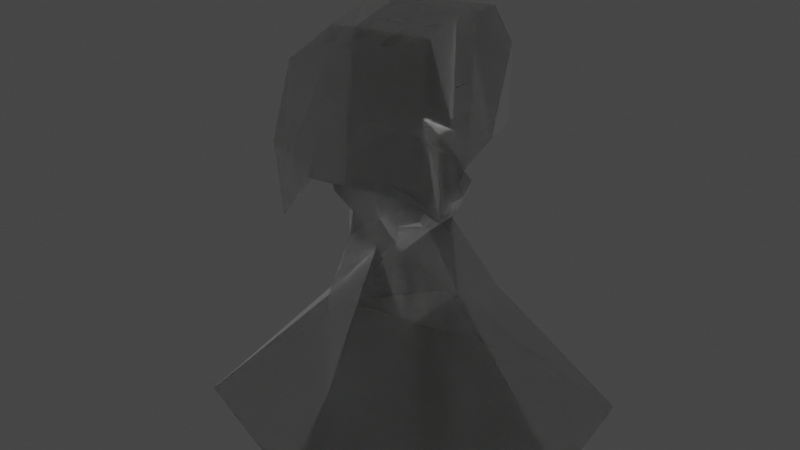 # Source: Bliemin.blend  (saved by Blender 2.93.21; exported with 4.5.12 LTS)
import bpy
from mathutils import Matrix  # noqa: F401  (used for matrix-valued properties, if any)

bpy.ops.wm.read_factory_settings(use_empty=True)
scene = bpy.context.scene
scene.name = 'Scene'

# ---- collections
col_blames = bpy.data.collections.new('Blames'); scene.collection.children.link(col_blames)

# ---- materials (node trees are filled in below, after node groups)
mat_material_001 = bpy.data.materials.new('Material.001')
mat_material_001.use_transparent_shadow = False

# ---- material node trees
mat_material_001.use_nodes = True; mat_material_001.node_tree.nodes.clear()
_N = mat_material_001.node_tree.nodes; _L = mat_material_001.node_tree.links
n0 = _N.new('ShaderNodeBsdfPrincipled'); n0.name = 'Principled BSDF'; n0.location = (10, 300)
n0.distribution = 'GGX'
n0.subsurface_method = 'BURLEY'
n0.inputs[0].default_value = (0.005184, 0.005217, 0.004673, 1.0)
n0.inputs[2].default_value = 0.6029
n0.inputs[3].default_value = 0.0
n0.inputs[4].default_value = 0.8162
n0.inputs[8].default_value = 1.0
n0.inputs[10].default_value = 0.2206
n0.inputs[13].default_value = 0.09559
n0.inputs[14].default_value = (0.005184, 0.005217, 0.004673, 1.0)
n0.inputs[20].default_value = 0.0
n0.inputs[24].default_value = 0.06912
n0.inputs[27].default_value = (0.0, 0.0, 0.0, 1.0)
n1 = _N.new('ShaderNodeOutputMaterial'); n1.name = 'Material Output'; n1.location = (300, 300)
_L.new(n0.outputs[0], n1.inputs[0])
n1.is_active_output = True

# ---- world
world_world = bpy.data.worlds.new('World'); scene.world = world_world
world_world.use_nodes = True; world_world.node_tree.nodes.clear()
_N = world_world.node_tree.nodes; _L = world_world.node_tree.links
n0 = _N.new('ShaderNodeOutputWorld'); n0.name = 'World Output'; n0.location = (300, 300)
n1 = _N.new('ShaderNodeBackground'); n1.name = 'Background'; n1.location = (10, 300)
n1.inputs[0].default_value = (0.05088, 0.05088, 0.05088, 1.0)
_L.new(n1.outputs[0], n0.inputs[0])
n0.is_active_output = True
world_world.color = (0.05088, 0.05088, 0.05088)
world_world.use_sun_shadow = False
world_world.sun_shadow_jitter_overblur = 0.0

# ---- meshes
me_cube = bpy.data.meshes.new('Cube')
me_cube.from_pydata([(-0.1415, -0.129, 0.03473), (-0.1399, -0.1376, 0.1273), (-0.08471, 0.08354, 0.04633), (-0.1399, 0.04091, 0.1248), (0.1529, -0.129, 0.04208), (0.1494, -0.1376, 0.1273), (0.1311, 0.1419, 0.04633), (0.1494, 0.04091, 0.1248), (-0.07477, 0.1283, 0.02196), (-0.04735, 0.1052, 0.1387), (-0.07477, -0.2018, -0.002665), (-0.04735, -0.1552, 0.1603), (0.06793, 0.08344, 0.1327), (0.09755, -0.1577, -0.01121), (0.07269, 0.1283, 0.0168), (0.06793, -0.1552, 0.1603), (-0.1154, -0.03107, -0.002665), (-0.1111, -0.03948, 0.1532), (0.1356, -0.01829, 0.01949), (0.1206, -0.03948, 0.1532), (-0.04735, -0.04052, 0.16), (-0.07477, -0.03107, -0.002665), (0.06793, -0.04052, 0.16), (0.09755, -0.01829, -0.0007174), (-0.1314, -0.0994, 0.007746), (0.126, -0.06716, 0.1591), (-0.04735, -0.09981, 0.179), (0.06793, -0.09981, 0.172), (-0.1165, -0.06716, 0.1591), (0.1376, -0.0994, 0.02843), (-0.1165, 0.00096, 0.1727), (0.1611, 0.04504, 0.04105), (-0.1608, 0.04504, 0.04105), (0.126, 0.0199, 0.1478), (-0.04735, -0.01096, 0.1519), (-0.07477, 0.06301, -0.007885), (0.06793, -0.01096, 0.1587), (0.1203, 0.06301, 0.01484), (-0.1887, -0.1577, 0.1105), (-0.09259, 0.07669, 0.1053), (0.1417, 0.09344, 0.1053), (0.1949, -0.1577, 0.0964), (-0.07477, -0.1931, 0.09924), (-0.03092, 0.1145, 0.1134), (0.09755, -0.1931, 0.09924), (0.09119, 0.1122, 0.1059), (0.1576, -0.03225, 0.09139), (-0.1514, -0.03225, 0.09139), (-0.1781, -0.07999, 0.1243), (0.1843, -0.07999, 0.1103), (0.172, 0.02172, 0.1046), (-0.1718, 0.008685, 0.1092), (-0.114, 0.07251, 0.0759), (0.1471, 0.1305, 0.07737), (0.1713, -0.1702, 0.06355), (-0.07477, -0.1846, 0.04332), (-0.02544, 0.1105, 0.06323), (0.09755, -0.1846, 0.04332), (0.0946, 0.1698, 0.06818), (0.1396, -0.02527, 0.04534), (-0.1292, -0.02527, 0.04534), (-0.1781, -0.09237, 0.07667), (0.1843, -0.09237, 0.07667), (0.1843, 0.03338, 0.07281), (-0.1434, 0.023, 0.07829), (-0.1651, -0.1702, 0.06355), (0.01139, 0.1222, 0.008186), (0.01029, -0.1781, 0.1627), (0.01029, 0.05761, 0.1479), (0.01139, -0.1761, -0.0126), (0.01029, -0.04499, 0.1895), (0.01029, -0.123, 0.1772), (0.01029, -0.01096, 0.1656), (0.01139, 0.09824, -0.00355), (0.01775, 0.1203, 0.09983), (0.01139, -0.1839, 0.09993), (0.01139, -0.1667, 0.04467), (0.03651, 0.1683, 0.0576), (-0.5551, -0.4015, -0.4073), (-0.5836, 0.3554, -0.4073), (0.4295, -0.4015, -0.4073), (0.5646, 0.4224, -0.4073), (-0.009478, 0.4544, -0.4073), (-0.009478, -0.5987, -0.4073), (-0.5836, -0.02306, -0.4073), (0.6251, -0.02306, -0.4073), (-0.009478, -0.02306, -0.4073), (-0.1717, -0.2046, -0.1497), (-0.2278, 0.2102, -0.1497), (0.204, 0.2102, -0.1497), (0.1478, -0.2046, -0.1497), (-0.01193, -0.3987, -0.2791), (-0.01193, 0.1933, -0.2042), (0.2099, -0.01819, -0.1101), (-0.3075, -0.01819, -0.1993), (0.005533, 0.143, 0.07209), (0.06101, 0.1522, 0.08683)], [], [(51, 30, 3, 39), (45, 12, 7, 40), (49, 25, 5, 41), (42, 11, 1, 38), (13, 29, 4), (26, 28, 1, 11), (71, 26, 11, 67), (24, 10, 0), (75, 67, 11, 42), (39, 3, 9, 43), (41, 5, 15, 44), (25, 27, 15, 5), (74, 68, 12, 45), (33, 36, 22, 19), (32, 35, 21, 16), (34, 20, 70), (34, 30, 17, 20), (37, 31, 18, 23), (50, 33, 19, 46), (48, 28, 17, 47), (38, 1, 28, 48), (19, 22, 27, 25), (16, 21, 10, 24), (70, 20, 26), (20, 17, 28, 26), (23, 18, 29, 13), (46, 19, 25, 49), (40, 7, 33, 50), (14, 6, 31, 37), (9, 3, 30, 34), (68, 9, 34, 72), (2, 8, 35, 32), (7, 12, 36, 33), (66, 14, 37, 73), (47, 17, 30, 51), (60, 47, 51, 64), (53, 40, 50, 63), (59, 46, 49, 62), (65, 38, 48, 61), (61, 48, 47, 60), (63, 50, 46, 59), (74, 45, 96), (54, 41, 44, 57), (52, 39, 43, 56), (76, 75, 42, 55), (55, 42, 38, 65), (62, 49, 41, 54), (58, 45, 40, 53), (64, 51, 39, 52), (32, 64, 52, 2), (14, 58, 53, 6), (29, 62, 54, 4), (10, 55, 65, 0), (69, 76, 55, 10), (2, 52, 56, 8), (4, 54, 57, 13), (77, 58, 14), (31, 63, 59, 18), (24, 61, 60, 16), (0, 65, 61, 24), (18, 59, 62, 29), (6, 53, 63, 31), (16, 60, 64, 32), (66, 95, 77), (13, 57, 76, 69), (57, 44, 75, 76), (95, 74, 77), (8, 66, 73, 35), (12, 68, 72, 36), (70, 71, 27), (36, 72, 70), (43, 9, 68, 74), (44, 15, 67, 75), (27, 71, 67, 15), (94, 21, 35), (73, 37, 89), (93, 23, 13), (69, 10, 87), (86, 85, 80, 83), (84, 86, 83, 78), (90, 13, 69), (88, 35, 73), (79, 82, 86, 84), (82, 81, 85, 86), (37, 23, 93), (10, 21, 94), (78, 87, 94), (81, 89, 93), (79, 88, 92), (80, 90, 91), (91, 87, 78), (93, 90, 80), (92, 89, 81), (94, 88, 79), (83, 80, 91), (83, 91, 78), (91, 90, 69), (91, 69, 87), (92, 73, 89), (92, 88, 73), (71, 70, 26), (22, 70, 27), (22, 36, 70), (72, 34, 70), (82, 79, 92), (82, 92, 81), (85, 81, 93), (85, 93, 80), (84, 94, 79), (84, 78, 94), (87, 10, 94), (88, 94, 35), (89, 37, 93), (90, 93, 13), (56, 43, 74, 95), (8, 56, 95, 66), (66, 77, 14), (58, 77, 96), (77, 74, 96), (45, 58, 96)])
_uv = me_cube.uv_layers.new(name='UVMap')
_uv.uv.foreach_set('vector', [0.5396, 0.1875, 0.625, 0.1875, 0.625, 0.25, 0.5396, 0.25, 0.5396, 0.4402, 0.625, 0.4402, 0.625, 0.5, 0.5396, 0.5, 0.5396, 0.6875, 0.625, 0.6875, 0.625, 0.75, 0.5396, 0.75, 0.5396, 0.9287, 0.625, 0.9287, 0.625, 1.0, 0.5396, 1.0, 0.3152, 0.6875, 0.375, 0.6875, 0.375, 0.75, 0.8037, 0.6875, 0.875, 0.6875, 0.875, 0.75, 0.8037, 0.75, 0.7443, 0.6875, 0.8037, 0.6875, 0.8037, 0.75, 0.7443, 0.75, 0.125, 0.6875, 0.1963, 0.75, 0.125, 0.75, 0.5396, 0.8693, 0.625, 0.8693, 0.625, 0.9287, 0.5396, 0.9287, 0.5396, 0.25, 0.625, 0.25, 0.625, 0.3213, 0.5396, 0.3213, 0.5396, 0.75, 0.625, 0.75, 0.625, 0.8098, 0.5396, 0.8098, 0.625, 0.6875, 0.6848, 0.6875, 0.6848, 0.75, 0.625, 0.75, 0.5396, 0.3807, 0.625, 0.3807, 0.625, 0.4402, 0.5396, 0.4402, 0.625, 0.5625, 0.6848, 0.5625, 0.6848, 0.625, 0.625, 0.625, 0.125, 0.5625, 0.1963, 0.5625, 0.1963, 0.625, 0.125, 0.625, 0.8037, 0.5625, 0.8037, 0.625, 0.7443, 0.625, 0.8037, 0.5625, 0.875, 0.5625, 0.875, 0.625, 0.8037, 0.625, 0.3152, 0.5625, 0.375, 0.5625, 0.375, 0.625, 0.3152, 0.625, 0.5396, 0.5625, 0.625, 0.5625, 0.625, 0.625, 0.5396, 0.625, 0.5396, 0.0625, 0.625, 0.0625, 0.625, 0.125, 0.5396, 0.125, 0.5396, 0.0, 0.625, 0.0, 0.625, 0.0625, 0.5396, 0.0625, 0.625, 0.625, 0.6848, 0.625, 0.6848, 0.6875, 0.625, 0.6875, 0.125, 0.625, 0.1963, 0.625, 0.1963, 0.6875, 0.125, 0.6875, 0.7443, 0.625, 0.8037, 0.625, 0.8037, 0.6875, 0.8037, 0.625, 0.875, 0.625, 0.875, 0.6875, 0.8037, 0.6875, 0.3152, 0.625, 0.375, 0.625, 0.375, 0.6875, 0.3152, 0.6875, 0.5396, 0.625, 0.625, 0.625, 0.625, 0.6875, 0.5396, 0.6875, 0.5396, 0.5, 0.625, 0.5, 0.625, 0.5625, 0.5396, 0.5625, 0.3152, 0.5, 0.375, 0.5, 0.375, 0.5625, 0.3152, 0.5625, 0.8037, 0.5, 0.875, 0.5, 0.875, 0.5625, 0.8037, 0.5625, 0.7443, 0.5, 0.8037, 0.5, 0.8037, 0.5625, 0.7443, 0.5625, 0.125, 0.5, 0.1963, 0.5, 0.1963, 0.5625, 0.125, 0.5625, 0.625, 0.5, 0.6848, 0.5, 0.6848, 0.5625, 0.625, 0.5625, 0.2557, 0.5, 0.3152, 0.5, 0.3152, 0.5625, 0.2557, 0.5625, 0.5396, 0.125, 0.625, 0.125, 0.625, 0.1875, 0.5396, 0.1875, 0.4573, 0.125, 0.5396, 0.125, 0.5396, 0.1875, 0.4573, 0.1875, 0.4573, 0.5, 0.5396, 0.5, 0.5396, 0.5625, 0.4573, 0.5625, 0.4573, 0.625, 0.5396, 0.625, 0.5396, 0.6875, 0.4573, 0.6875, 0.4573, 0.0, 0.5396, 0.0, 0.5396, 0.0625, 0.4573, 0.0625, 0.4573, 0.0625, 0.5396, 0.0625, 0.5396, 0.125, 0.4573, 0.125, 0.4573, 0.5625, 0.5396, 0.5625, 0.5396, 0.625, 0.4573, 0.625, 0.5396, 0.3807, 0.5396, 0.4402, 0.4942, 0.4074, 0.4573, 0.75, 0.5396, 0.75, 0.5396, 0.8098, 0.4573, 0.8098, 0.4573, 0.25, 0.5396, 0.25, 0.5396, 0.3213, 0.4573, 0.3213, 0.4573, 0.8693, 0.5396, 0.8693, 0.5396, 0.9287, 0.4573, 0.9287, 0.4573, 0.9287, 0.5396, 0.9287, 0.5396, 1.0, 0.4573, 1.0, 0.4573, 0.6875, 0.5396, 0.6875, 0.5396, 0.75, 0.4573, 0.75, 0.4573, 0.4402, 0.5396, 0.4402, 0.5396, 0.5, 0.4573, 0.5, 0.4573, 0.1875, 0.5396, 0.1875, 0.5396, 0.25, 0.4573, 0.25, 0.375, 0.1875, 0.4573, 0.1875, 0.4573, 0.25, 0.375, 0.25, 0.375, 0.4402, 0.4573, 0.4402, 0.4573, 0.5, 0.375, 0.5, 0.375, 0.6875, 0.4573, 0.6875, 0.4573, 0.75, 0.375, 0.75, 0.375, 0.9287, 0.4573, 0.9287, 0.4573, 1.0, 0.375, 1.0, 0.375, 0.8693, 0.4573, 0.8693, 0.4573, 0.9287, 0.375, 0.9287, 0.375, 0.25, 0.4573, 0.25, 0.4573, 0.3213, 0.375, 0.3213, 0.375, 0.75, 0.4573, 0.75, 0.4573, 0.8098, 0.375, 0.8098, 0.4573, 0.3807, 0.4573, 0.4402, 0.375, 0.4402, 0.375, 0.5625, 0.4573, 0.5625, 0.4573, 0.625, 0.375, 0.625, 0.375, 0.0625, 0.4573, 0.0625, 0.4573, 0.125, 0.375, 0.125, 0.375, 0.0, 0.4573, 0.0, 0.4573, 0.0625, 0.375, 0.0625, 0.375, 0.625, 0.4573, 0.625, 0.4573, 0.6875, 0.375, 0.6875, 0.375, 0.5, 0.4573, 0.5, 0.4573, 0.5625, 0.375, 0.5625, 0.375, 0.125, 0.4573, 0.125, 0.4573, 0.1875, 0.375, 0.1875, 0.375, 0.3807, 0.4573, 0.351, 0.4573, 0.3807, 0.375, 0.8098, 0.4573, 0.8098, 0.4573, 0.8693, 0.375, 0.8693, 0.4573, 0.8098, 0.5396, 0.8098, 0.5396, 0.8693, 0.4573, 0.8693, 0.4573, 0.351, 0.5396, 0.3807, 0.4573, 0.3807, 0.1963, 0.5, 0.2557, 0.5, 0.2557, 0.5625, 0.1963, 0.5625, 0.6848, 0.5, 0.7443, 0.5, 0.7443, 0.5625, 0.6848, 0.5625, 0.7443, 0.625, 0.7443, 0.6875, 0.6848, 0.6875, 0.6848, 0.5625, 0.7443, 0.5625, 0.7443, 0.625, 0.5396, 0.3213, 0.625, 0.3213, 0.625, 0.3807, 0.5396, 0.3807, 0.5396, 0.8098, 0.625, 0.8098, 0.625, 0.8693, 0.5396, 0.8693, 0.6848, 0.6875, 0.7443, 0.6875, 0.7443, 0.75, 0.6848, 0.75, 0.5, 0.125, 0.625, 0.125, 0.625, 0.25, 0.625, 0.375, 0.625, 0.5, 0.5, 0.5, 0.5, 0.625, 0.625, 0.625, 0.625, 0.75, 0.625, 0.875, 0.625, 1.0, 0.5, 1.0, 0.25, 0.625, 0.375, 0.625, 0.375, 0.75, 0.25, 0.75, 0.125, 0.625, 0.25, 0.625, 0.25, 0.75, 0.125, 0.75, 0.5, 0.75, 0.625, 0.75, 0.625, 0.875, 0.5, 0.25, 0.625, 0.25, 0.625, 0.375, 0.125, 0.5, 0.25, 0.5, 0.25, 0.625, 0.125, 0.625, 0.25, 0.5, 0.375, 0.5, 0.375, 0.625, 0.25, 0.625, 0.625, 0.5, 0.625, 0.625, 0.5, 0.625, 0.625, 0.0, 0.625, 0.125, 0.5, 0.125, 0.375, 0.0, 0.5, 0.0, 0.5, 0.125, 0.375, 0.5, 0.5, 0.5, 0.5, 0.625, 0.375, 0.25, 0.5, 0.25, 0.5, 0.375, 0.375, 0.75, 0.5, 0.75, 0.5, 0.875, 0.5, 0.875, 0.5, 1.0, 0.375, 1.0, 0.5, 0.625, 0.5, 0.75, 0.375, 0.75, 0.5, 0.375, 0.5, 0.5, 0.375, 0.5, 0.5, 0.125, 0.5, 0.25, 0.375, 0.25, 0.375, 0.875, 0.375, 0.75, 0.5, 0.875, 0.375, 0.875, 0.5, 0.875, 0.375, 1.0, 0.5, 0.875, 0.5, 0.75, 0.625, 0.875, 0.5, 0.875, 0.625, 0.875, 0.5, 1.0, 0.5, 0.375, 0.625, 0.375, 0.5, 0.5, 0.5, 0.375, 0.5, 0.25, 0.625, 0.375, 0.7443, 0.6875, 0.7443, 0.625, 0.8037, 0.6875, 0.6848, 0.625, 0.7443, 0.625, 0.6848, 0.6875, 0.6848, 0.625, 0.6848, 0.5625, 0.7443, 0.625, 0.7443, 0.5625, 0.8037, 0.5625, 0.7443, 0.625, 0.375, 0.375, 0.375, 0.25, 0.5, 0.375, 0.375, 0.375, 0.5, 0.375, 0.375, 0.5, 0.375, 0.625, 0.375, 0.5, 0.5, 0.625, 0.375, 0.625, 0.5, 0.625, 0.375, 0.75, 0.375, 0.125, 0.5, 0.125, 0.375, 0.25, 0.375, 0.125, 0.375, 0.0, 0.5, 0.125, 0.5, 0.0, 0.625, 0.0, 0.5, 0.125, 0.5, 0.25, 0.5, 0.125, 0.625, 0.25, 0.5, 0.5, 0.625, 0.5, 0.5, 0.625, 0.5, 0.75, 0.5, 0.625, 0.625, 0.75, 0.4573, 0.3213, 0.5396, 0.3213, 0.5396, 0.3807, 0.4573, 0.351, 0.375, 0.3213, 0.4573, 0.3213, 0.4573, 0.351, 0.375, 0.3807, 0.375, 0.3807, 0.4573, 0.3807, 0.375, 0.4402, 0.4573, 0.4402, 0.4573, 0.3807, 0.4942, 0.4074, 0.4573, 0.3807, 0.5396, 0.3807, 0.4942, 0.4074, 0.5396, 0.4402, 0.4573, 0.4402, 0.4942, 0.4074])
me_cube.materials.append(mat_material_001)
me_cube.use_remesh_fix_poles = True
me_cube.use_remesh_preserve_attributes = False
me_cube.update()
me_cube_001 = bpy.data.meshes.new('Cube.001')
me_cube_001.from_pydata([(-0.1878, -0.1681, -0.05231), (-0.1878, -0.1691, 0.07878), (-0.1878, 0.1477, -0.05231), (-0.06892, 0.2078, 0.03551), (0.1531, -0.1671, -0.04721), (0.1502, -0.1691, 0.07878), (0.1531, 0.1467, -0.04721), (0.1502, 0.1525, 0.09433), (-0.07678, -0.01022, -0.08557), (-0.1878, -0.2283, 0.005237), (-0.12, -0.01022, 0.06417), (-0.1654, 0.1691, -0.01531), (-0.002238, 0.1397, -0.08557), (-0.002238, 0.162, 0.09433), (0.1606, 0.1894, 0.005237), (0.07231, -0.01022, -0.08557), (0.1302, -0.01022, 0.09604), (0.1606, -0.2099, 0.005237), (-0.002238, -0.1601, -0.08557), (-0.002238, -0.2283, 0.09604), (-0.002238, -0.01022, 0.1228), (-0.002238, -0.01022, -0.08557), (-0.002238, -0.28, -0.02987), (0.1834, -0.01022, -0.05048), (-0.002238, 0.211, 1.729e-06), (-0.2173, -0.01022, -0.02637), (0.2016, -0.01022, 0.02278), (-0.1676, -0.01022, 0.02657), (-0.1033, 0.06111, 0.0548), (0.2148, 0.1535, 0.1254), (0.2853, -0.01022, -0.07258), (0.3053, -0.1691, -0.08985), (0.2401, 0.1535, -0.07258), (0.1502, -0.2868, -0.1398), (-0.002238, -0.3459, -0.1226), (0.2401, -0.2316, -0.1816), (-0.002238, 0.1935, 0.09433), (0.1502, 0.184, 0.05777), (0.2148, 0.1851, 0.04538), (-0.2879, -0.01022, -0.2006), (-0.3257, -0.2283, -0.1281), (-0.3257, 0.162, -0.1298), (-0.2585, -0.2464, -0.2198), (-0.3257, 0.1935, -0.1298), (-0.1383, -0.2283, 0.09604), (-0.1383, -0.3459, -0.1226), (-0.1383, -0.01022, 0.1228), (-0.1383, 0.162, 0.09433), (-0.1383, 0.1935, 0.03676), (0.07399, 0.235, 0.06267), (0.3737, -0.1807, -0.08563), (0.3202, -0.2483, -0.2011), (-0.02913, 0.1761, 0.1493), (0.2199, 0.1682, 0.1662), (0.197, -0.008882, 0.1647), (0.2239, -0.1807, 0.1454), (-0.02913, -0.2447, 0.1493), (-0.03535, -0.008882, 0.1815), (0.2933, 0.1682, 0.0987), (-0.1276, -0.3719, -0.1596), (0.02846, -0.3719, -0.149), (0.153, 0.167, 0.1238), (-0.1584, -0.3123, -0.0003171), (-0.3522, -0.3123, -0.1253), (0.3468, -0.008882, -0.06642), (0.2949, 0.1682, -0.06995), (0.3157, -0.1807, -0.01715), (0.2703, -0.008882, 0.09714), (0.2074, -0.3079, -0.1579), (0.2508, -0.2483, 0.006465), (-0.002297, -0.3123, 0.0103), (0.3157, -0.2483, -0.01715), (0.0729, 0.2563, 0.0798), (0.1615, 0.2011, 0.07985), (0.1015, 0.2063, 0.1261), (0.2385, 0.2023, 0.06998), (-0.02192, 0.2114, 0.1119), (-0.02913, 0.2102, 0.1493), (-0.3246, -0.008882, -0.2681), (-0.3415, -0.2447, -0.1809), (-0.3411, 0.1773, -0.183), (-0.325, -0.008882, 0.04997), (-0.3243, -0.2447, 0.04633), (-0.3188, 0.1761, 0.01773), (-0.3202, -0.3123, -0.2913), (-0.3411, 0.2114, -0.183), (-0.3079, 0.2102, -0.03822), (-0.173, 0.2102, 0.07563), (-0.181, 0.1761, 0.1168), (-0.1881, -0.008882, 0.1536), (-0.1249, -0.2447, 0.1428), (-0.1646, 0.2114, 0.03207), (0.1217, 0.1886, 0.01789), (0.03161, 0.2021, 0.01137), (0.01377, 0.1815, 0.05482), (0.05729, 0.1708, 0.07007), (0.1274, 0.1716, 0.05604), (0.1068, 0.1654, 0.0217), (0.03936, 0.1789, 0.01775), (0.02602, 0.1583, 0.04406), (0.05857, 0.1477, 0.0533), (0.111, 0.1484, 0.0448)], [], [(27, 10, 28), (14, 92, 96, 7), (26, 16, 5), (22, 19, 1, 9), (21, 15, 4, 18), (20, 10, 1, 19), (5, 16, 30, 31), (19, 5, 33, 34), (13, 3, 28), (8, 21, 18, 0), (2, 12, 21, 8), (12, 6, 15, 21), (22, 9, 0), (4, 17, 22), (17, 5, 19, 22), (23, 17, 4), (6, 14, 23), (7, 16, 26), (24, 14, 6), (2, 11, 24), (11, 3, 13, 24), (25, 11, 2), (0, 9, 25), (1, 10, 27), (8, 25, 2), (8, 0, 25), (15, 6, 23), (15, 23, 4), (18, 22, 0), (18, 4, 22), (12, 2, 24), (12, 24, 6), (25, 27, 11), (25, 9, 27), (9, 1, 27), (11, 27, 28, 3), (20, 13, 28, 10), (14, 7, 26), (26, 5, 17), (23, 26, 17), (23, 14, 26), (5, 31, 35, 33), (16, 7, 32, 30), (46, 44, 40, 39), (38, 37, 73, 75), (41, 39, 78, 80), (40, 42, 84, 79), (7, 13, 36, 49, 37), (29, 7, 37, 38), (39, 40, 79, 78), (33, 35, 51, 68), (37, 49, 72, 73), (48, 43, 85, 91), (48, 47, 41, 43), (47, 46, 39, 41), (44, 45, 42, 40), (42, 45, 59, 84), (30, 32, 65, 64), (31, 30, 64, 50), (32, 7, 61, 65), (43, 41, 80, 85), (36, 48, 91, 76), (19, 34, 45, 44), (13, 20, 46, 47), (36, 13, 47, 48), (49, 36, 76, 72), (20, 19, 44, 46), (29, 38, 75, 53), (7, 29, 53, 61), (35, 31, 50, 51), (34, 33, 68, 60), (45, 34, 60, 59), (54, 57, 56, 55), (53, 52, 57, 54), (90, 89, 81, 82), (61, 53, 58, 65), (53, 75, 74), (88, 87, 86, 83), (50, 64, 67, 66), (64, 65, 58, 67), (53, 54, 67, 58), (54, 55, 66, 67), (60, 68, 69, 70), (69, 68, 51, 71), (55, 56, 70, 69), (50, 66, 71, 51), (66, 55, 69, 71), (72, 76, 77, 74), (59, 62, 63, 84), (78, 79, 82, 81), (80, 78, 81, 83), (82, 79, 84, 63), (80, 83, 86, 85), (89, 88, 83, 81), (87, 91, 85, 86), (62, 90, 82, 63), (70, 56, 90, 62), (77, 76, 91, 87), (57, 52, 88, 89), (60, 70, 62, 59), (52, 77, 87, 88), (56, 57, 89, 90), (73, 72, 74, 75), (52, 53, 74), (77, 52, 74), (24, 13, 94, 93), (7, 96, 95, 94, 13), (95, 96, 101, 100), (14, 24, 93, 92), (100, 101, 97, 98, 99), (93, 94, 99, 98), (96, 92, 97, 101), (94, 95, 100, 99), (92, 93, 98, 97)])
_uv = me_cube_001.uv_layers.new(name='UVMap')
_uv.uv.foreach_set('vector', [0.5625, 0.125, 0.625, 0.125, 0.625, 0.1659, 0.5, 0.5, 0.5189, 0.471, 0.5714, 0.4783, 0.625, 0.5, 0.5625, 0.625, 0.625, 0.625, 0.625, 0.75, 0.5, 0.875, 0.625, 0.875, 0.625, 1.0, 0.5, 1.0, 0.25, 0.625, 0.375, 0.625, 0.375, 0.75, 0.25, 0.75, 0.75, 0.625, 0.875, 0.625, 0.875, 0.75, 0.75, 0.75, 0.625, 0.75, 0.625, 0.625, 0.625, 0.625, 0.625, 0.75, 0.625, 0.875, 0.625, 0.75, 0.625, 0.75, 0.625, 0.875, 0.75, 0.5, 0.875, 0.5, 0.875, 0.5841, 0.125, 0.625, 0.25, 0.625, 0.25, 0.75, 0.125, 0.75, 0.125, 0.5, 0.25, 0.5, 0.25, 0.625, 0.125, 0.625, 0.25, 0.5, 0.375, 0.5, 0.375, 0.625, 0.25, 0.625, 0.5, 0.875, 0.5, 1.0, 0.375, 1.0, 0.375, 0.75, 0.5, 0.75, 0.5, 0.875, 0.5, 0.75, 0.625, 0.75, 0.625, 0.875, 0.5, 0.875, 0.5, 0.625, 0.5, 0.75, 0.375, 0.75, 0.375, 0.5, 0.5, 0.5, 0.5, 0.625, 0.625, 0.5, 0.625, 0.625, 0.5625, 0.625, 0.5, 0.375, 0.5, 0.5, 0.375, 0.5, 0.375, 0.25, 0.5, 0.25, 0.5, 0.375, 0.5, 0.25, 0.625, 0.25, 0.625, 0.375, 0.5, 0.375, 0.5, 0.125, 0.5, 0.25, 0.375, 0.25, 0.375, 0.0, 0.5, 0.0, 0.5, 0.125, 0.625, 0.0, 0.625, 0.125, 0.5625, 0.125, 0.375, 0.125, 0.5, 0.125, 0.375, 0.25, 0.375, 0.125, 0.375, 0.0, 0.5, 0.125, 0.375, 0.625, 0.375, 0.5, 0.5, 0.625, 0.375, 0.625, 0.5, 0.625, 0.375, 0.75, 0.375, 0.875, 0.5, 0.875, 0.375, 1.0, 0.375, 0.875, 0.375, 0.75, 0.5, 0.875, 0.375, 0.375, 0.375, 0.25, 0.5, 0.375, 0.375, 0.375, 0.5, 0.375, 0.375, 0.5, 0.5, 0.125, 0.5625, 0.125, 0.5, 0.25, 0.5, 0.125, 0.5, 0.0, 0.5625, 0.125, 0.5, 0.0, 0.625, 0.0, 0.5625, 0.125, 0.5, 0.25, 0.5625, 0.125, 0.625, 0.1659, 0.625, 0.25, 0.75, 0.625, 0.75, 0.5, 0.875, 0.5841, 0.875, 0.625, 0.5, 0.5, 0.625, 0.5, 0.5625, 0.625, 0.5625, 0.625, 0.625, 0.75, 0.5, 0.75, 0.5, 0.625, 0.5625, 0.625, 0.5, 0.75, 0.5, 0.625, 0.5, 0.5, 0.5625, 0.625, 0.625, 0.75, 0.625, 0.75, 0.625, 0.75, 0.625, 0.75, 0.625, 0.625, 0.625, 0.5, 0.625, 0.5, 0.625, 0.625, 0.75, 0.625, 0.75, 0.75, 0.75, 0.75, 0.75, 0.625, 0.625, 0.5, 0.625, 0.5, 0.625, 0.5, 0.625, 0.5, 0.75, 0.5, 0.75, 0.625, 0.75, 0.625, 0.75, 0.5, 0.625, 0.875, 0.625, 0.875, 0.625, 0.875, 0.625, 0.875, 0.625, 0.5, 0.625, 0.375, 0.625, 0.375, 0.625, 0.4375, 0.625, 0.5, 0.625, 0.5, 0.625, 0.5, 0.625, 0.5, 0.625, 0.5, 0.75, 0.625, 0.75, 0.75, 0.75, 0.75, 0.75, 0.625, 0.625, 0.75, 0.625, 0.75, 0.625, 0.75, 0.625, 0.75, 0.625, 0.5, 0.625, 0.4375, 0.625, 0.4375, 0.625, 0.5, 0.625, 0.375, 0.625, 0.375, 0.625, 0.375, 0.625, 0.375, 0.625, 0.375, 0.625, 0.375, 0.625, 0.375, 0.625, 0.375, 0.75, 0.5, 0.75, 0.625, 0.75, 0.625, 0.75, 0.5, 0.625, 0.875, 0.625, 0.875, 0.625, 0.875, 0.625, 0.875, 0.625, 0.875, 0.625, 0.875, 0.625, 0.875, 0.625, 0.875, 0.625, 0.625, 0.625, 0.5, 0.625, 0.5, 0.625, 0.625, 0.625, 0.75, 0.625, 0.625, 0.625, 0.625, 0.625, 0.75, 0.625, 0.5, 0.625, 0.5, 0.625, 0.5, 0.625, 0.5, 0.625, 0.375, 0.625, 0.375, 0.625, 0.375, 0.625, 0.375, 0.625, 0.375, 0.625, 0.375, 0.625, 0.375, 0.625, 0.375, 0.625, 0.875, 0.625, 0.875, 0.625, 0.875, 0.625, 0.875, 0.75, 0.5, 0.75, 0.625, 0.75, 0.625, 0.75, 0.5, 0.625, 0.375, 0.625, 0.375, 0.625, 0.375, 0.625, 0.375, 0.625, 0.4375, 0.625, 0.375, 0.625, 0.375, 0.625, 0.4375, 0.75, 0.625, 0.75, 0.75, 0.75, 0.75, 0.75, 0.625, 0.625, 0.5, 0.625, 0.5, 0.625, 0.5, 0.625, 0.5, 0.625, 0.5, 0.625, 0.5, 0.625, 0.5, 0.625, 0.5, 0.625, 0.75, 0.625, 0.75, 0.625, 0.75, 0.625, 0.75, 0.625, 0.875, 0.625, 0.75, 0.625, 0.75, 0.625, 0.875, 0.625, 0.875, 0.625, 0.875, 0.625, 0.875, 0.625, 0.875, 0.625, 0.625, 0.75, 0.625, 0.75, 0.75, 0.625, 0.75, 0.625, 0.5, 0.75, 0.5, 0.75, 0.625, 0.625, 0.625, 0.75, 0.75, 0.75, 0.625, 0.75, 0.625, 0.75, 0.75, 0.625, 0.5, 0.625, 0.5, 0.625, 0.5, 0.625, 0.5, 0.625, 0.5, 0.625, 0.5, 0.6875, 0.5, 0.75, 0.5, 0.75, 0.5, 0.75, 0.5, 0.75, 0.5, 0.625, 0.75, 0.625, 0.625, 0.625, 0.625, 0.625, 0.75, 0.625, 0.625, 0.625, 0.5, 0.625, 0.5, 0.625, 0.625, 0.625, 0.5, 0.625, 0.625, 0.625, 0.625, 0.625, 0.5, 0.625, 0.625, 0.625, 0.75, 0.625, 0.75, 0.625, 0.625, 0.625, 0.875, 0.625, 0.75, 0.625, 0.75, 0.625, 0.875, 0.625, 0.75, 0.625, 0.75, 0.625, 0.75, 0.625, 0.75, 0.625, 0.75, 0.75, 0.75, 0.75, 0.75, 0.625, 0.75, 0.625, 0.75, 0.625, 0.75, 0.625, 0.75, 0.625, 0.75, 0.625, 0.75, 0.625, 0.75, 0.625, 0.75, 0.625, 0.75, 0.625, 0.4375, 0.625, 0.375, 0.625, 0.375, 0.625, 0.4375, 0.625, 0.875, 0.625, 0.875, 0.625, 0.875, 0.625, 0.875, 0.75, 0.625, 0.75, 0.75, 0.75, 0.75, 0.75, 0.625, 0.75, 0.5, 0.75, 0.625, 0.75, 0.625, 0.75, 0.5, 0.75, 0.75, 0.75, 0.75, 0.75, 0.75, 0.75, 0.75, 0.75, 0.5, 0.75, 0.5, 0.75, 0.5, 0.75, 0.5, 0.75, 0.625, 0.75, 0.5, 0.75, 0.5, 0.75, 0.625, 0.625, 0.375, 0.625, 0.375, 0.625, 0.375, 0.625, 0.375, 0.75, 0.75, 0.75, 0.75, 0.75, 0.75, 0.75, 0.75, 0.75, 0.75, 0.75, 0.75, 0.75, 0.75, 0.75, 0.75, 0.625, 0.375, 0.625, 0.375, 0.625, 0.375, 0.625, 0.375, 0.75, 0.625, 0.75, 0.5, 0.75, 0.5, 0.75, 0.625, 0.625, 0.875, 0.625, 0.875, 0.625, 0.875, 0.625, 0.875, 0.75, 0.5, 0.75, 0.5, 0.75, 0.5, 0.75, 0.5, 0.75, 0.75, 0.75, 0.625, 0.75, 0.625, 0.75, 0.75, 0.625, 0.5, 0.625, 0.4375, 0.625, 0.4375, 0.625, 0.5, 0.75, 0.5, 0.625, 0.5, 0.6875, 0.5, 0.75, 0.5, 0.75, 0.5, 0.6875, 0.5, 0.5, 0.375, 0.625, 0.375, 0.5721, 0.3877, 0.5135, 0.4012, 0.625, 0.5, 0.5714, 0.4783, 0.5916, 0.4228, 0.5721, 0.3877, 0.625, 0.375, 0.5916, 0.4228, 0.5714, 0.4783, 0.5714, 0.4783, 0.5916, 0.4228, 0.5, 0.5, 0.5, 0.375, 0.5135, 0.4012, 0.5189, 0.471, 0.5916, 0.4228, 0.5714, 0.4783, 0.5189, 0.471, 0.5135, 0.4012, 0.5721, 0.3877, 0.5135, 0.4012, 0.5721, 0.3877, 0.5721, 0.3877, 0.5135, 0.4012, 0.5714, 0.4783, 0.5189, 0.471, 0.5189, 0.471, 0.5714, 0.4783, 0.5721, 0.3877, 0.5916, 0.4228, 0.5916, 0.4228, 0.5721, 0.3877, 0.5189, 0.471, 0.5135, 0.4012, 0.5135, 0.4012, 0.5189, 0.471])
me_cube_001.materials.append(mat_material_001)
me_cube_001.use_remesh_fix_poles = True
me_cube_001.use_remesh_preserve_attributes = False
me_cube_001.update()

# ---- objects
ob_chest = bpy.data.objects.new('Chest', me_cube)
ob_head = bpy.data.objects.new('Head', me_cube_001)

# ---- transforms, parenting, visibility, modifiers, constraints
ob_chest.location = (-0.003127, -0.00183, 0.8443)
ob_chest.scale = (1.779, 1.709, 2.997)
ob_head.location = (-0.003127, -0.00183, 1.643)
ob_head.scale = (1.568, 1.527, 2.562)

# ---- collection membership
col_blames.objects.link(ob_chest)
col_blames.objects.link(ob_head)

# ---- scene / render settings (as saved in the file)
scene.frame_start = 1; scene.frame_end = 250; scene.frame_set(1)
scene.render.engine = 'BLENDER_EEVEE_NEXT'
scene.cycles.use_denoising = False
scene.cycles.samples = 128
scene.cycles.sampling_pattern = 'TABULATED_SOBOL'
scene.cycles.use_adaptive_sampling = False
scene.cycles.use_light_tree = False
scene.view_settings.view_transform = 'Filmic'
bpy.context.view_layer.update()

# ---- added for rendering (the .blend has no active camera and no usable light): camera, sun
cam_auto = bpy.data.cameras.new('AutoCamera')
cam_auto.lens = 50.0
cam_auto.sensor_width = 36.0
cam_auto.clip_end = 1000.0
ob_auto_camera = bpy.data.objects.new('AutoCamera', cam_auto)
scene.collection.objects.link(ob_auto_camera)
ob_auto_camera.location = (3.50029, -4.28496, 3.63925)
ob_auto_camera.rotation_euler = (1.09748, -7.21219e-08, 0.694738)
scene.camera = ob_auto_camera
light_auto_sun = bpy.data.lights.new('AutoSun', 'SUN')
light_auto_sun.energy = 3.0
light_auto_sun.angle = 0.0523599
ob_auto_sun = bpy.data.objects.new('AutoSun', light_auto_sun)
scene.collection.objects.link(ob_auto_sun)
ob_auto_sun.rotation_euler = (0.872665, 0.174533, 0.523599)
bpy.context.view_layer.update()
